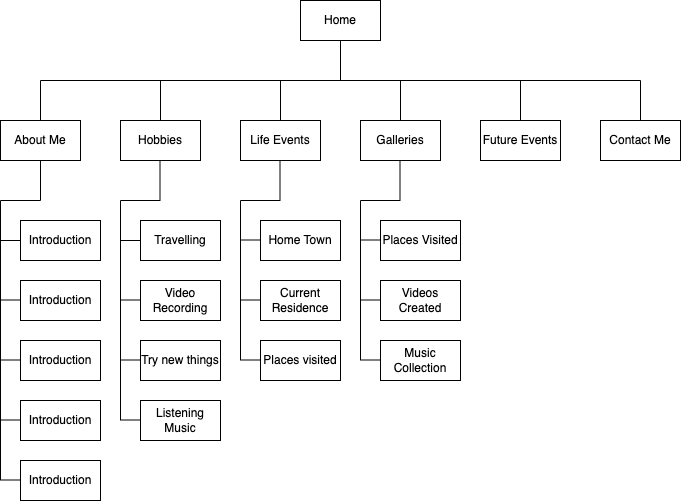

The diagram above was exported from draw.io. Its source (the exported page's mxGraphModel, read from the mxfile embedded in the PNG):
<mxGraphModel dx="1199" dy="879" grid="1" gridSize="10" guides="1" tooltips="1" connect="1" arrows="1" fold="1" page="0" pageScale="1" pageWidth="850" pageHeight="1100" math="0" shadow="0">
  <root>
    <mxCell id="0" />
    <mxCell id="1" parent="0" />
    <mxCell id="GNBbM3mO684nm1qL3u5i-1" value="Home" style="rounded=0;whiteSpace=wrap;html=1;" parent="1" vertex="1">
      <mxGeometry x="140" y="-80" width="80" height="40" as="geometry" />
    </mxCell>
    <mxCell id="GNBbM3mO684nm1qL3u5i-2" value="" style="endArrow=none;html=1;rounded=0;fontSize=12;startSize=8;endSize=8;curved=1;entryX=0.5;entryY=1;entryDx=0;entryDy=0;" parent="1" target="GNBbM3mO684nm1qL3u5i-1" edge="1">
      <mxGeometry width="50" height="50" relative="1" as="geometry">
        <mxPoint x="180" as="sourcePoint" />
        <mxPoint x="225" y="114" as="targetPoint" />
      </mxGeometry>
    </mxCell>
    <mxCell id="GNBbM3mO684nm1qL3u5i-3" value="" style="endArrow=none;html=1;rounded=0;fontSize=12;startSize=8;endSize=8;curved=1;" parent="1" edge="1">
      <mxGeometry width="50" height="50" relative="1" as="geometry">
        <mxPoint x="-120" as="sourcePoint" />
        <mxPoint x="480" as="targetPoint" />
      </mxGeometry>
    </mxCell>
    <mxCell id="GNBbM3mO684nm1qL3u5i-4" value="" style="endArrow=none;html=1;rounded=0;fontSize=12;startSize=8;endSize=8;curved=1;" parent="1" edge="1">
      <mxGeometry width="50" height="50" relative="1" as="geometry">
        <mxPoint x="-120" y="40" as="sourcePoint" />
        <mxPoint x="-120" as="targetPoint" />
      </mxGeometry>
    </mxCell>
    <mxCell id="GNBbM3mO684nm1qL3u5i-5" value="" style="endArrow=none;html=1;rounded=0;fontSize=12;startSize=8;endSize=8;curved=1;" parent="1" edge="1">
      <mxGeometry width="50" height="50" relative="1" as="geometry">
        <mxPoint x="240" y="40" as="sourcePoint" />
        <mxPoint x="240" as="targetPoint" />
      </mxGeometry>
    </mxCell>
    <mxCell id="GNBbM3mO684nm1qL3u5i-6" value="" style="endArrow=none;html=1;rounded=0;fontSize=12;startSize=8;endSize=8;curved=1;" parent="1" edge="1">
      <mxGeometry width="50" height="50" relative="1" as="geometry">
        <mxPoint x="120" y="40" as="sourcePoint" />
        <mxPoint x="120" as="targetPoint" />
      </mxGeometry>
    </mxCell>
    <mxCell id="GNBbM3mO684nm1qL3u5i-7" value="" style="endArrow=none;html=1;rounded=0;fontSize=12;startSize=8;endSize=8;curved=1;" parent="1" edge="1">
      <mxGeometry width="50" height="50" relative="1" as="geometry">
        <mxPoint y="40" as="sourcePoint" />
        <mxPoint as="targetPoint" />
      </mxGeometry>
    </mxCell>
    <mxCell id="GNBbM3mO684nm1qL3u5i-8" value="" style="endArrow=none;html=1;rounded=0;fontSize=12;startSize=8;endSize=8;curved=1;" parent="1" edge="1">
      <mxGeometry width="50" height="50" relative="1" as="geometry">
        <mxPoint x="360" y="40" as="sourcePoint" />
        <mxPoint x="360" as="targetPoint" />
      </mxGeometry>
    </mxCell>
    <mxCell id="GNBbM3mO684nm1qL3u5i-9" value="" style="endArrow=none;html=1;rounded=0;fontSize=12;startSize=8;endSize=8;curved=1;" parent="1" edge="1">
      <mxGeometry width="50" height="50" relative="1" as="geometry">
        <mxPoint x="480" y="40" as="sourcePoint" />
        <mxPoint x="480" as="targetPoint" />
      </mxGeometry>
    </mxCell>
    <mxCell id="GNBbM3mO684nm1qL3u5i-11" value="Contact Me" style="rounded=0;whiteSpace=wrap;html=1;" parent="1" vertex="1">
      <mxGeometry x="440" y="40" width="80" height="40" as="geometry" />
    </mxCell>
    <mxCell id="GNBbM3mO684nm1qL3u5i-12" value="Future Events" style="rounded=0;whiteSpace=wrap;html=1;" parent="1" vertex="1">
      <mxGeometry x="320" y="40" width="80" height="40" as="geometry" />
    </mxCell>
    <mxCell id="GNBbM3mO684nm1qL3u5i-13" value="Galleries" style="rounded=0;whiteSpace=wrap;html=1;" parent="1" vertex="1">
      <mxGeometry x="200" y="40" width="80" height="40" as="geometry" />
    </mxCell>
    <mxCell id="GNBbM3mO684nm1qL3u5i-14" value="Life Events" style="rounded=0;whiteSpace=wrap;html=1;" parent="1" vertex="1">
      <mxGeometry x="80" y="40" width="80" height="40" as="geometry" />
    </mxCell>
    <mxCell id="GNBbM3mO684nm1qL3u5i-15" value="Hobbies" style="rounded=0;whiteSpace=wrap;html=1;" parent="1" vertex="1">
      <mxGeometry x="-40" y="40" width="80" height="40" as="geometry" />
    </mxCell>
    <mxCell id="GNBbM3mO684nm1qL3u5i-16" value="About Me" style="rounded=0;whiteSpace=wrap;html=1;" parent="1" vertex="1">
      <mxGeometry x="-160" y="40" width="80" height="40" as="geometry" />
    </mxCell>
    <mxCell id="GNBbM3mO684nm1qL3u5i-19" value="" style="endArrow=none;html=1;rounded=0;fontSize=12;startSize=8;endSize=8;curved=1;entryX=0.5;entryY=1;entryDx=0;entryDy=0;" parent="1" target="GNBbM3mO684nm1qL3u5i-16" edge="1">
      <mxGeometry width="50" height="50" relative="1" as="geometry">
        <mxPoint x="-120" y="120" as="sourcePoint" />
        <mxPoint x="80" y="150" as="targetPoint" />
      </mxGeometry>
    </mxCell>
    <mxCell id="GNBbM3mO684nm1qL3u5i-20" value="" style="endArrow=none;html=1;rounded=0;fontSize=12;startSize=8;endSize=8;curved=1;" parent="1" edge="1">
      <mxGeometry width="50" height="50" relative="1" as="geometry">
        <mxPoint x="-160" y="120" as="sourcePoint" />
        <mxPoint x="-120" y="120" as="targetPoint" />
      </mxGeometry>
    </mxCell>
    <mxCell id="GNBbM3mO684nm1qL3u5i-21" value="" style="endArrow=none;html=1;rounded=0;fontSize=12;startSize=8;endSize=8;curved=1;" parent="1" edge="1">
      <mxGeometry width="50" height="50" relative="1" as="geometry">
        <mxPoint x="-160" y="400" as="sourcePoint" />
        <mxPoint x="-160" y="120" as="targetPoint" />
      </mxGeometry>
    </mxCell>
    <mxCell id="GNBbM3mO684nm1qL3u5i-22" value="Introduction" style="rounded=0;whiteSpace=wrap;html=1;" parent="1" vertex="1">
      <mxGeometry x="-140" y="140" width="80" height="40" as="geometry" />
    </mxCell>
    <mxCell id="GNBbM3mO684nm1qL3u5i-23" value="Introduction" style="rounded=0;whiteSpace=wrap;html=1;" parent="1" vertex="1">
      <mxGeometry x="-140" y="200" width="80" height="40" as="geometry" />
    </mxCell>
    <mxCell id="GNBbM3mO684nm1qL3u5i-24" value="Introduction" style="rounded=0;whiteSpace=wrap;html=1;" parent="1" vertex="1">
      <mxGeometry x="-140" y="260" width="80" height="40" as="geometry" />
    </mxCell>
    <mxCell id="GNBbM3mO684nm1qL3u5i-25" value="Introduction" style="rounded=0;whiteSpace=wrap;html=1;" parent="1" vertex="1">
      <mxGeometry x="-140" y="320" width="80" height="40" as="geometry" />
    </mxCell>
    <mxCell id="GNBbM3mO684nm1qL3u5i-26" value="Introduction" style="rounded=0;whiteSpace=wrap;html=1;" parent="1" vertex="1">
      <mxGeometry x="-140" y="380" width="80" height="40" as="geometry" />
    </mxCell>
    <mxCell id="GNBbM3mO684nm1qL3u5i-29" value="" style="endArrow=none;html=1;rounded=0;fontSize=12;startSize=8;endSize=8;curved=1;entryX=0;entryY=0.5;entryDx=0;entryDy=0;" parent="1" target="GNBbM3mO684nm1qL3u5i-22" edge="1">
      <mxGeometry width="50" height="50" relative="1" as="geometry">
        <mxPoint x="-160" y="160" as="sourcePoint" />
        <mxPoint x="80" y="160" as="targetPoint" />
      </mxGeometry>
    </mxCell>
    <mxCell id="GNBbM3mO684nm1qL3u5i-30" value="" style="endArrow=none;html=1;rounded=0;fontSize=12;startSize=8;endSize=8;curved=1;entryX=0;entryY=0.5;entryDx=0;entryDy=0;" parent="1" edge="1">
      <mxGeometry width="50" height="50" relative="1" as="geometry">
        <mxPoint x="-160" y="279.5" as="sourcePoint" />
        <mxPoint x="-140" y="279.5" as="targetPoint" />
      </mxGeometry>
    </mxCell>
    <mxCell id="GNBbM3mO684nm1qL3u5i-31" value="" style="endArrow=none;html=1;rounded=0;fontSize=12;startSize=8;endSize=8;curved=1;entryX=0;entryY=0.5;entryDx=0;entryDy=0;" parent="1" edge="1">
      <mxGeometry width="50" height="50" relative="1" as="geometry">
        <mxPoint x="-140" y="180" as="sourcePoint" />
        <mxPoint x="-120" y="180" as="targetPoint" />
      </mxGeometry>
    </mxCell>
    <mxCell id="GNBbM3mO684nm1qL3u5i-32" value="" style="endArrow=none;html=1;rounded=0;fontSize=12;startSize=8;endSize=8;curved=1;entryX=0;entryY=0.5;entryDx=0;entryDy=0;" parent="1" edge="1">
      <mxGeometry width="50" height="50" relative="1" as="geometry">
        <mxPoint x="-160" y="219.5" as="sourcePoint" />
        <mxPoint x="-140" y="219.5" as="targetPoint" />
      </mxGeometry>
    </mxCell>
    <mxCell id="GNBbM3mO684nm1qL3u5i-35" value="" style="endArrow=none;html=1;rounded=0;fontSize=12;startSize=8;endSize=8;curved=1;entryX=0;entryY=0.5;entryDx=0;entryDy=0;" parent="1" edge="1">
      <mxGeometry width="50" height="50" relative="1" as="geometry">
        <mxPoint x="-160" y="339.5" as="sourcePoint" />
        <mxPoint x="-140" y="339.5" as="targetPoint" />
      </mxGeometry>
    </mxCell>
    <mxCell id="GNBbM3mO684nm1qL3u5i-36" value="" style="endArrow=none;html=1;rounded=0;fontSize=12;startSize=8;endSize=8;curved=1;entryX=0;entryY=0.5;entryDx=0;entryDy=0;" parent="1" edge="1">
      <mxGeometry width="50" height="50" relative="1" as="geometry">
        <mxPoint x="-160" y="399.5" as="sourcePoint" />
        <mxPoint x="-140" y="399.5" as="targetPoint" />
      </mxGeometry>
    </mxCell>
    <mxCell id="M5j8AoL9TxWTY21MQ6Tq-1" value="" style="endArrow=none;html=1;rounded=0;fontSize=12;startSize=8;endSize=8;curved=1;" parent="1" edge="1">
      <mxGeometry width="50" height="50" relative="1" as="geometry">
        <mxPoint x="-40" y="120" as="sourcePoint" />
        <mxPoint y="120" as="targetPoint" />
      </mxGeometry>
    </mxCell>
    <mxCell id="M5j8AoL9TxWTY21MQ6Tq-2" value="" style="endArrow=none;html=1;rounded=0;fontSize=12;startSize=8;endSize=8;curved=1;" parent="1" edge="1">
      <mxGeometry width="50" height="50" relative="1" as="geometry">
        <mxPoint x="-40" y="340" as="sourcePoint" />
        <mxPoint x="-40" y="120" as="targetPoint" />
      </mxGeometry>
    </mxCell>
    <mxCell id="M5j8AoL9TxWTY21MQ6Tq-3" value="Travelling" style="rounded=0;whiteSpace=wrap;html=1;" parent="1" vertex="1">
      <mxGeometry x="-20" y="140" width="80" height="40" as="geometry" />
    </mxCell>
    <mxCell id="M5j8AoL9TxWTY21MQ6Tq-4" value="Video Recording" style="rounded=0;whiteSpace=wrap;html=1;" parent="1" vertex="1">
      <mxGeometry x="-20" y="200" width="80" height="40" as="geometry" />
    </mxCell>
    <mxCell id="M5j8AoL9TxWTY21MQ6Tq-6" value="Listening Music" style="rounded=0;whiteSpace=wrap;html=1;" parent="1" vertex="1">
      <mxGeometry x="-20" y="320" width="80" height="40" as="geometry" />
    </mxCell>
    <mxCell id="M5j8AoL9TxWTY21MQ6Tq-7" value="Try new things" style="rounded=0;whiteSpace=wrap;html=1;" parent="1" vertex="1">
      <mxGeometry x="-20" y="260" width="80" height="40" as="geometry" />
    </mxCell>
    <mxCell id="M5j8AoL9TxWTY21MQ6Tq-8" value="" style="endArrow=none;html=1;rounded=0;fontSize=12;startSize=8;endSize=8;curved=1;entryX=0;entryY=0.5;entryDx=0;entryDy=0;" parent="1" target="M5j8AoL9TxWTY21MQ6Tq-3" edge="1">
      <mxGeometry width="50" height="50" relative="1" as="geometry">
        <mxPoint x="-40" y="160" as="sourcePoint" />
        <mxPoint x="200" y="160" as="targetPoint" />
      </mxGeometry>
    </mxCell>
    <mxCell id="M5j8AoL9TxWTY21MQ6Tq-9" value="" style="endArrow=none;html=1;rounded=0;fontSize=12;startSize=8;endSize=8;curved=1;entryX=0;entryY=0.5;entryDx=0;entryDy=0;" parent="1" edge="1">
      <mxGeometry width="50" height="50" relative="1" as="geometry">
        <mxPoint x="-40" y="279.5" as="sourcePoint" />
        <mxPoint x="-20" y="279.5" as="targetPoint" />
      </mxGeometry>
    </mxCell>
    <mxCell id="M5j8AoL9TxWTY21MQ6Tq-10" value="" style="endArrow=none;html=1;rounded=0;fontSize=12;startSize=8;endSize=8;curved=1;entryX=0;entryY=0.5;entryDx=0;entryDy=0;" parent="1" edge="1">
      <mxGeometry width="50" height="50" relative="1" as="geometry">
        <mxPoint x="-20" y="180" as="sourcePoint" />
        <mxPoint y="180" as="targetPoint" />
      </mxGeometry>
    </mxCell>
    <mxCell id="M5j8AoL9TxWTY21MQ6Tq-11" value="" style="endArrow=none;html=1;rounded=0;fontSize=12;startSize=8;endSize=8;curved=1;entryX=0;entryY=0.5;entryDx=0;entryDy=0;" parent="1" edge="1">
      <mxGeometry width="50" height="50" relative="1" as="geometry">
        <mxPoint x="-40" y="219.5" as="sourcePoint" />
        <mxPoint x="-20" y="219.5" as="targetPoint" />
      </mxGeometry>
    </mxCell>
    <mxCell id="M5j8AoL9TxWTY21MQ6Tq-12" value="" style="endArrow=none;html=1;rounded=0;fontSize=12;startSize=8;endSize=8;curved=1;entryX=0;entryY=0.5;entryDx=0;entryDy=0;" parent="1" edge="1">
      <mxGeometry width="50" height="50" relative="1" as="geometry">
        <mxPoint x="-40" y="339.5" as="sourcePoint" />
        <mxPoint x="-20" y="339.5" as="targetPoint" />
      </mxGeometry>
    </mxCell>
    <mxCell id="M5j8AoL9TxWTY21MQ6Tq-14" value="" style="endArrow=none;html=1;rounded=0;fontSize=12;startSize=8;endSize=8;curved=1;entryX=0.5;entryY=1;entryDx=0;entryDy=0;" parent="1" edge="1">
      <mxGeometry width="50" height="50" relative="1" as="geometry">
        <mxPoint x="-0.5" y="120" as="sourcePoint" />
        <mxPoint x="-0.5" y="80" as="targetPoint" />
      </mxGeometry>
    </mxCell>
    <mxCell id="GfwO2qDD2U1JU_CQxdnD-1" value="" style="endArrow=none;html=1;rounded=0;fontSize=12;startSize=8;endSize=8;curved=1;entryX=0.5;entryY=1;entryDx=0;entryDy=0;" edge="1" parent="1">
      <mxGeometry width="50" height="50" relative="1" as="geometry">
        <mxPoint x="119.5" y="120" as="sourcePoint" />
        <mxPoint x="119.5" y="80" as="targetPoint" />
      </mxGeometry>
    </mxCell>
    <mxCell id="GfwO2qDD2U1JU_CQxdnD-2" value="" style="endArrow=none;html=1;rounded=0;fontSize=12;startSize=8;endSize=8;curved=1;" edge="1" parent="1">
      <mxGeometry width="50" height="50" relative="1" as="geometry">
        <mxPoint x="80" y="120" as="sourcePoint" />
        <mxPoint x="120" y="120" as="targetPoint" />
      </mxGeometry>
    </mxCell>
    <mxCell id="GfwO2qDD2U1JU_CQxdnD-3" value="" style="endArrow=none;html=1;rounded=0;fontSize=12;startSize=8;endSize=8;curved=1;" edge="1" parent="1">
      <mxGeometry width="50" height="50" relative="1" as="geometry">
        <mxPoint x="80" y="280" as="sourcePoint" />
        <mxPoint x="80" y="120" as="targetPoint" />
      </mxGeometry>
    </mxCell>
    <mxCell id="GfwO2qDD2U1JU_CQxdnD-4" value="" style="endArrow=none;html=1;rounded=0;fontSize=12;startSize=8;endSize=8;curved=1;entryX=0;entryY=0.5;entryDx=0;entryDy=0;" edge="1" parent="1">
      <mxGeometry width="50" height="50" relative="1" as="geometry">
        <mxPoint x="80" y="159.5" as="sourcePoint" />
        <mxPoint x="100" y="159.5" as="targetPoint" />
      </mxGeometry>
    </mxCell>
    <mxCell id="GfwO2qDD2U1JU_CQxdnD-5" value="" style="endArrow=none;html=1;rounded=0;fontSize=12;startSize=8;endSize=8;curved=1;entryX=0;entryY=0.5;entryDx=0;entryDy=0;" edge="1" parent="1">
      <mxGeometry width="50" height="50" relative="1" as="geometry">
        <mxPoint x="80" y="219.5" as="sourcePoint" />
        <mxPoint x="100" y="219.5" as="targetPoint" />
      </mxGeometry>
    </mxCell>
    <mxCell id="GfwO2qDD2U1JU_CQxdnD-6" value="" style="endArrow=none;html=1;rounded=0;fontSize=12;startSize=8;endSize=8;curved=1;entryX=0;entryY=0.5;entryDx=0;entryDy=0;" edge="1" parent="1">
      <mxGeometry width="50" height="50" relative="1" as="geometry">
        <mxPoint x="80" y="279.5" as="sourcePoint" />
        <mxPoint x="100" y="279.5" as="targetPoint" />
      </mxGeometry>
    </mxCell>
    <mxCell id="GfwO2qDD2U1JU_CQxdnD-7" value="Home Town" style="rounded=0;whiteSpace=wrap;html=1;" vertex="1" parent="1">
      <mxGeometry x="100" y="140" width="80" height="40" as="geometry" />
    </mxCell>
    <mxCell id="GfwO2qDD2U1JU_CQxdnD-8" value="Current Residence" style="rounded=0;whiteSpace=wrap;html=1;" vertex="1" parent="1">
      <mxGeometry x="100" y="200" width="80" height="40" as="geometry" />
    </mxCell>
    <mxCell id="GfwO2qDD2U1JU_CQxdnD-9" value="Places visited" style="rounded=0;whiteSpace=wrap;html=1;" vertex="1" parent="1">
      <mxGeometry x="100" y="260" width="80" height="40" as="geometry" />
    </mxCell>
    <mxCell id="Z9jaPKGJgKcggywRrlLH-1" value="" style="endArrow=none;html=1;rounded=0;fontSize=12;startSize=8;endSize=8;curved=1;entryX=0.5;entryY=1;entryDx=0;entryDy=0;" edge="1" parent="1">
      <mxGeometry width="50" height="50" relative="1" as="geometry">
        <mxPoint x="239.5" y="120" as="sourcePoint" />
        <mxPoint x="239.5" y="80" as="targetPoint" />
      </mxGeometry>
    </mxCell>
    <mxCell id="Z9jaPKGJgKcggywRrlLH-2" value="" style="endArrow=none;html=1;rounded=0;fontSize=12;startSize=8;endSize=8;curved=1;" edge="1" parent="1">
      <mxGeometry width="50" height="50" relative="1" as="geometry">
        <mxPoint x="200" y="120" as="sourcePoint" />
        <mxPoint x="240" y="120" as="targetPoint" />
      </mxGeometry>
    </mxCell>
    <mxCell id="Z9jaPKGJgKcggywRrlLH-3" value="" style="endArrow=none;html=1;rounded=0;fontSize=12;startSize=8;endSize=8;curved=1;" edge="1" parent="1">
      <mxGeometry width="50" height="50" relative="1" as="geometry">
        <mxPoint x="200" y="280" as="sourcePoint" />
        <mxPoint x="200" y="120" as="targetPoint" />
      </mxGeometry>
    </mxCell>
    <mxCell id="Z9jaPKGJgKcggywRrlLH-4" value="" style="endArrow=none;html=1;rounded=0;fontSize=12;startSize=8;endSize=8;curved=1;entryX=0;entryY=0.5;entryDx=0;entryDy=0;" edge="1" parent="1">
      <mxGeometry width="50" height="50" relative="1" as="geometry">
        <mxPoint x="200" y="159.5" as="sourcePoint" />
        <mxPoint x="220" y="159.5" as="targetPoint" />
      </mxGeometry>
    </mxCell>
    <mxCell id="Z9jaPKGJgKcggywRrlLH-5" value="" style="endArrow=none;html=1;rounded=0;fontSize=12;startSize=8;endSize=8;curved=1;entryX=0;entryY=0.5;entryDx=0;entryDy=0;" edge="1" parent="1">
      <mxGeometry width="50" height="50" relative="1" as="geometry">
        <mxPoint x="200" y="219.5" as="sourcePoint" />
        <mxPoint x="220" y="219.5" as="targetPoint" />
      </mxGeometry>
    </mxCell>
    <mxCell id="Z9jaPKGJgKcggywRrlLH-6" value="" style="endArrow=none;html=1;rounded=0;fontSize=12;startSize=8;endSize=8;curved=1;entryX=0;entryY=0.5;entryDx=0;entryDy=0;" edge="1" parent="1">
      <mxGeometry width="50" height="50" relative="1" as="geometry">
        <mxPoint x="200" y="279.5" as="sourcePoint" />
        <mxPoint x="220" y="279.5" as="targetPoint" />
      </mxGeometry>
    </mxCell>
    <mxCell id="Z9jaPKGJgKcggywRrlLH-7" value="Places Visited" style="rounded=0;whiteSpace=wrap;html=1;" vertex="1" parent="1">
      <mxGeometry x="220" y="140" width="80" height="40" as="geometry" />
    </mxCell>
    <mxCell id="Z9jaPKGJgKcggywRrlLH-8" value="Videos Created" style="rounded=0;whiteSpace=wrap;html=1;" vertex="1" parent="1">
      <mxGeometry x="220" y="200" width="80" height="40" as="geometry" />
    </mxCell>
    <mxCell id="Z9jaPKGJgKcggywRrlLH-9" value="Music Collection" style="rounded=0;whiteSpace=wrap;html=1;" vertex="1" parent="1">
      <mxGeometry x="220" y="260" width="80" height="40" as="geometry" />
    </mxCell>
  </root>
</mxGraphModel>